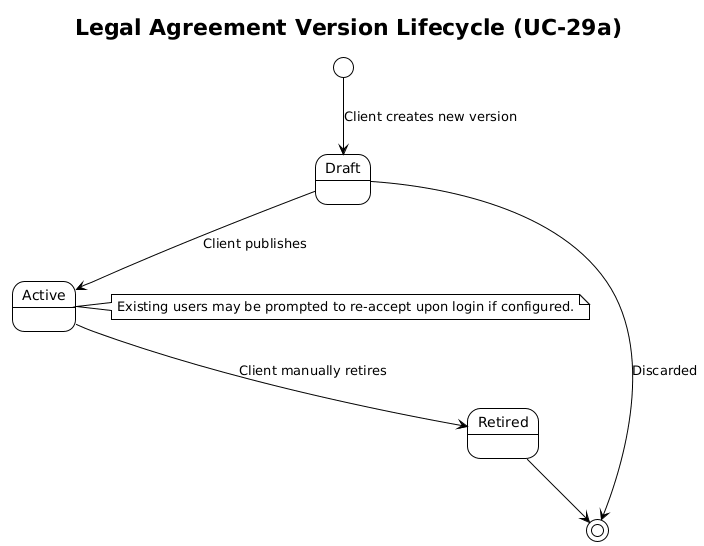

The diagram above was rendered by PlantUML. Its source (embedded in the PNG):
@startuml
!theme plain
title Legal Agreement Version Lifecycle (UC-29a)

[*] --> Draft : Client creates new version

Draft --> Active : Client publishes
Draft --> [*] : Discarded

Active --> Retired : Client manually retires

Retired --> [*]

note right of Active
  Existing users may be prompted to re-accept upon login if configured.
end note
@enduml